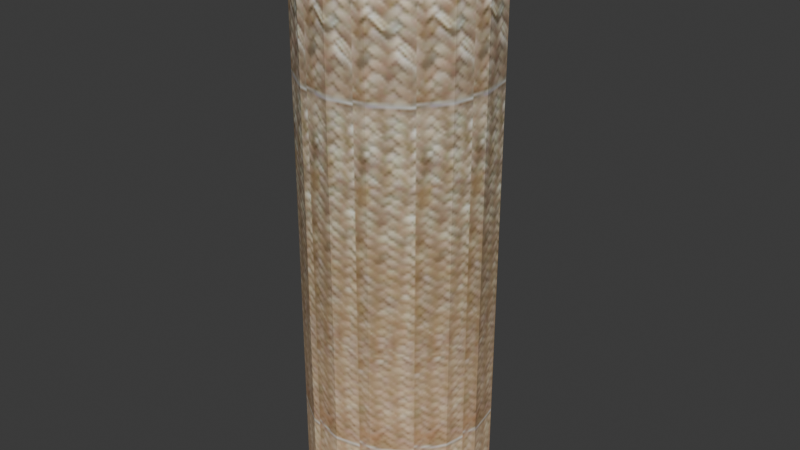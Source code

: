 # Source: matrolled.blend  (saved by Blender 4.5.92; exported with 4.5.12 LTS)
import bpy
from mathutils import Matrix  # noqa: F401  (used for matrix-valued properties, if any)

bpy.ops.wm.read_factory_settings(use_empty=True)
scene = bpy.context.scene
scene.name = 'Scene'

# ---- images (referenced by path relative to the original .blend; pixels are not part of the script)
import os
ASSET_DIR = os.environ.get("B2B_ASSET_DIR", "")  # directory of the original .blend (textures are referenced by path, not embedded)
HERE = os.path.dirname(os.path.abspath(__file__))  # packed textures are extracted next to this script under _unpacked/

def load_image(name, relpath, width, height, colorspace="sRGB"):
    """Load a texture the original file referenced (path relative to the .blend, or extracted next to this script)."""
    p = next((c for c in (os.path.join(HERE, relpath), os.path.join(ASSET_DIR, relpath)) if relpath and os.path.exists(c)), "")
    if p:
        img = bpy.data.images.load(p, check_existing=True)
        img.name = name
    else:  # same state as the original file: an image datablock whose file is absent (Cycles renders it pink)
        img = bpy.data.images.new(name, width, height)
        img.source = "FILE"
        img.filepath = "//" + (relpath or name)
    img.colorspace_settings.name = colorspace
    return img
img_matrolled_jpg = load_image('matrolled.jpg', '_unpacked/matrolled.061d1720.jpg', 32, 256, 'sRGB')
img_matrolledside_jpg = load_image('matrolledside.jpg', '_unpacked/matrolledside.1d204649.jpg', 106, 123, 'sRGB')

# ---- materials (node trees are filled in below, after node groups)
mat_material_002 = bpy.data.materials.new('Material.002')
mat_material_001 = bpy.data.materials.new('Material.001')

# ---- material node trees
mat_material_002.use_nodes = True; mat_material_002.node_tree.nodes.clear()
_N = mat_material_002.node_tree.nodes; _L = mat_material_002.node_tree.links
n0 = _N.new('ShaderNodeBsdfPrincipled'); n0.name = 'Principled BSDF'; n0.location = (-200, 100)
n1 = _N.new('ShaderNodeOutputMaterial'); n1.name = 'Material Output'; n1.location = (200, 100)
n2 = _N.new('ShaderNodeTexImage'); n2.name = 'Image Texture'; n2.location = (-490, 80)
n2.image = img_matrolled_jpg
_L.new(n0.outputs[0], n1.inputs[0])
_L.new(n2.outputs[0], n0.inputs[0])
n1.is_active_output = True
mat_material_001.use_nodes = True; mat_material_001.node_tree.nodes.clear()
_N = mat_material_001.node_tree.nodes; _L = mat_material_001.node_tree.links
n0 = _N.new('ShaderNodeBsdfPrincipled'); n0.name = 'Principled BSDF'; n0.location = (-200, 100)
n1 = _N.new('ShaderNodeOutputMaterial'); n1.name = 'Material Output'; n1.location = (200, 100)
n2 = _N.new('ShaderNodeTexImage'); n2.name = 'Image Texture'; n2.location = (-490, 80)
n2.image = img_matrolledside_jpg
_L.new(n0.outputs[0], n1.inputs[0])
_L.new(n2.outputs[0], n0.inputs[0])
n1.is_active_output = True

# ---- world
world_world = bpy.data.worlds.new('World'); scene.world = world_world
world_world.use_nodes = True; world_world.node_tree.nodes.clear()
_N = world_world.node_tree.nodes; _L = world_world.node_tree.links
n0 = _N.new('ShaderNodeOutputWorld'); n0.name = 'World Output'; n0.location = (200, 100)
n1 = _N.new('ShaderNodeBackground'); n1.name = 'Background'; n1.location = (-200, 100)
n1.inputs[0].default_value = (0.05088, 0.05088, 0.05088, 1.0)
_L.new(n1.outputs[0], n0.inputs[0])
n0.is_active_output = True
world_world.color = (0.05088, 0.05088, 0.05088)
world_world.sun_shadow_jitter_overblur = 0.0

# ---- meshes
me_cylinder = bpy.data.meshes.new('Cylinder')
me_cylinder.from_pydata([(0.0, 1.0, -1.0), (0.0, 1.0, 1.375), (0.3827, 0.9239, -1.0), (0.3827, 0.9239, 1.375), (0.7071, 0.7071, -1.0), (0.7071, 0.7071, 1.375), (0.9239, 0.3827, -1.0), (0.9239, 0.3827, 1.375), (1.0, 0.0, -1.0), (1.0, 0.0, 1.375), (0.9239, -0.3827, -1.0), (0.9239, -0.3827, 1.375), (0.7071, -0.7071, -1.0), (0.7071, -0.7071, 1.375), (0.3827, -0.9239, -1.0), (0.3827, -0.9239, 1.375), (0.0, -1.0, -1.0), (0.0, -1.0, 1.375), (-0.3827, -0.9239, -1.0), (-0.3827, -0.9239, 1.375), (-0.7071, -0.7071, -1.0), (-0.7071, -0.7071, 1.375), (-0.9239, -0.3827, -1.0), (-0.9239, -0.3827, 1.375), (-1.0, 0.0, -1.0), (-1.0, 0.0, 1.375), (-0.9239, 0.3827, -1.0), (-0.9239, 0.3827, 1.375), (-0.7071, 0.7071, -1.0), (-0.7071, 0.7071, 1.375), (-0.3827, 0.9239, -1.0), (-0.3827, 0.9239, 1.375)], [], [(0, 1, 3, 2), (2, 3, 5, 4), (4, 5, 7, 6), (6, 7, 9, 8), (8, 9, 11, 10), (10, 11, 13, 12), (12, 13, 15, 14), (14, 15, 17, 16), (16, 17, 19, 18), (18, 19, 21, 20), (20, 21, 23, 22), (22, 23, 25, 24), (24, 25, 27, 26), (26, 27, 29, 28), (28, 29, 31, 30), (30, 31, 1, 0)])
_uv = me_cylinder.uv_layers.new(name='UVMap')
_uv.uv.foreach_set('vector', [6.099, 0.02195, 6.099, 0.9741, 5.401, 0.9741, 5.401, 0.02195, 5.401, 0.02195, 5.401, 0.9741, 4.703, 0.9741, 4.703, 0.02195, 4.703, 0.02195, 4.703, 0.9741, 4.005, 0.9741, 4.005, 0.02195, 4.005, 0.02195, 4.005, 0.9741, 3.308, 0.9741, 3.308, 0.02195, 3.308, 0.02195, 3.308, 0.9741, 2.61, 0.9741, 2.61, 0.02195, 2.61, 0.02195, 2.61, 0.9741, 1.912, 0.9741, 1.912, 0.02195, 1.912, 0.02195, 1.912, 0.9741, 1.214, 0.9741, 1.214, 0.02195, 1.214, 0.02195, 1.214, 0.9741, 0.5156, 0.9741, 0.5156, 0.02195, 0.5156, 0.02195, 0.5156, 0.9741, -0.1823, 0.9741, -0.1823, 0.02195, -0.1823, 0.02195, -0.1823, 0.9741, -0.8803, 0.9741, -0.8803, 0.02195, -0.8803, 0.02195, -0.8803, 0.9741, -1.578, 0.9741, -1.578, 0.02195, -1.578, 0.02195, -1.578, 0.9741, -2.276, 0.9741, -2.276, 0.02195, -2.276, 0.02195, -2.276, 0.9741, -2.974, 0.9741, -2.974, 0.02195, -2.974, 0.02195, -2.974, 0.9741, -3.672, 0.9741, -3.672, 0.02195, -3.672, 0.02195, -3.672, 0.9741, -4.37, 0.9741, -4.37, 0.02195, -4.37, 0.02195, -4.37, 0.9741, -5.068, 0.9741, -5.068, 0.02195])
me_cylinder.materials.append(mat_material_002)
me_cylinder.update()
me_cylinder_001 = bpy.data.meshes.new('Cylinder.001')
me_cylinder_001.from_pydata([(0.0, 1.0, -1.0), (0.0, 1.0, 1.375), (0.3827, 0.9239, -1.0), (0.3827, 0.9239, 1.375), (0.7071, 0.7071, -1.0), (0.7071, 0.7071, 1.375), (0.9239, 0.3827, -1.0), (0.9239, 0.3827, 1.375), (1.0, 0.0, -1.0), (1.0, 0.0, 1.375), (0.9239, -0.3827, -1.0), (0.9239, -0.3827, 1.375), (0.7071, -0.7071, -1.0), (0.7071, -0.7071, 1.375), (0.3827, -0.9239, -1.0), (0.3827, -0.9239, 1.375), (0.0, -1.0, -1.0), (0.0, -1.0, 1.375), (-0.3827, -0.9239, -1.0), (-0.3827, -0.9239, 1.375), (-0.7071, -0.7071, -1.0), (-0.7071, -0.7071, 1.375), (-0.9239, -0.3827, -1.0), (-0.9239, -0.3827, 1.375), (-1.0, 0.0, -1.0), (-1.0, 0.0, 1.375), (-0.9239, 0.3827, -1.0), (-0.9239, 0.3827, 1.375), (-0.7071, 0.7071, -1.0), (-0.7071, 0.7071, 1.375), (-0.3827, 0.9239, -1.0), (-0.3827, 0.9239, 1.375)], [], [(3, 1, 31, 29, 27, 25, 23, 21, 19, 17, 15, 13, 11, 9, 7, 5), (0, 2, 4, 6, 8, 10, 12, 14, 16, 18, 20, 22, 24, 26, 28, 30)])
_uv = me_cylinder_001.uv_layers.new(name='UVMap')
_uv.uv.foreach_set('vector', [0.6402, 0.8722, 0.4717, 0.9057, 0.3032, 0.8722, 0.1604, 0.7768, 0.06492, 0.6339, 0.0314, 0.4654, 0.06492, 0.297, 0.1604, 0.1541, 0.3032, 0.05867, 0.4717, 0.02515, 0.6402, 0.05867, 0.783, 0.1541, 0.8785, 0.297, 0.912, 0.4654, 0.8785, 0.6339, 0.783, 0.7768, 0.5094, 0.9176, 0.6871, 0.8822, 0.8378, 0.7816, 0.9384, 0.6309, 0.9738, 0.4533, 0.9384, 0.2756, 0.8378, 0.1249, 0.6871, 0.02428, 0.5094, -0.01107, 0.3317, 0.02428, 0.1811, 0.1249, 0.08046, 0.2756, 0.04512, 0.4533, 0.08046, 0.6309, 0.1811, 0.7816, 0.3317, 0.8822])
me_cylinder_001.materials.append(mat_material_001)
me_cylinder_001.update()

# ---- objects
ob_cylinder = bpy.data.objects.new('Cylinder', me_cylinder)
ob_cylinder_001 = bpy.data.objects.new('Cylinder.001', me_cylinder_001)

# ---- transforms, parenting, visibility, modifiers, constraints
ob_cylinder.location = (0.0, 0.0, 2.74)
ob_cylinder.scale = (1.0, 1.0, 2.593)
ob_cylinder_001.location = (0.0, 0.0, 2.74)
ob_cylinder_001.scale = (1.0, 1.0, 2.593)

# ---- collection membership
scene.collection.objects.link(ob_cylinder)
scene.collection.objects.link(ob_cylinder_001)

# ---- scene / render settings (as saved in the file)
scene.frame_start = 1; scene.frame_end = 250; scene.frame_set(1)
scene.render.engine = 'BLENDER_EEVEE_NEXT'
bpy.context.view_layer.update()

# ---- added for rendering (the .blend has no active camera and no usable light): camera, sun
cam_auto = bpy.data.cameras.new('AutoCamera')
cam_auto.lens = 50.0
cam_auto.sensor_width = 36.0
cam_auto.clip_end = 1000.0
ob_auto_camera = bpy.data.objects.new('AutoCamera', cam_auto)
scene.collection.objects.link(ob_auto_camera)
ob_auto_camera.location = (6.27027, -7.52433, 8.24201)
ob_auto_camera.rotation_euler = (1.09748, -7.21219e-08, 0.694738)
scene.camera = ob_auto_camera
light_auto_sun = bpy.data.lights.new('AutoSun', 'SUN')
light_auto_sun.energy = 3.0
light_auto_sun.angle = 0.0523599
ob_auto_sun = bpy.data.objects.new('AutoSun', light_auto_sun)
scene.collection.objects.link(ob_auto_sun)
ob_auto_sun.rotation_euler = (0.872665, 0.174533, 0.523599)
bpy.context.view_layer.update()
